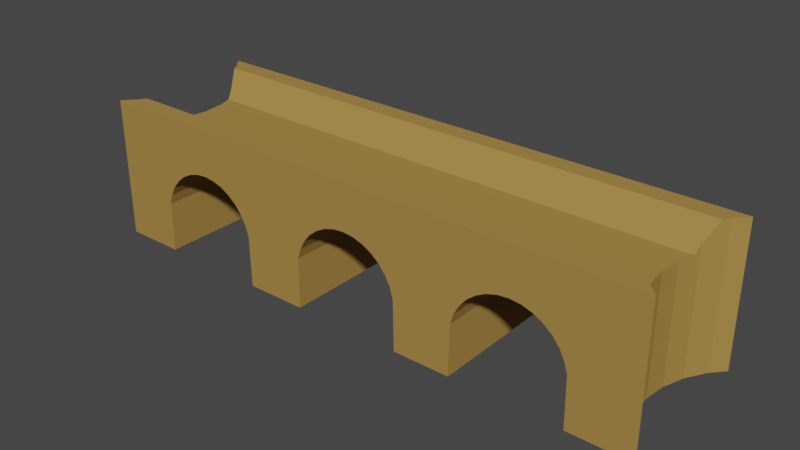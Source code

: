 # Source: strasse.blend  (saved by Blender 3.6.11; exported with 4.5.12 LTS)
import bpy
from mathutils import Matrix  # noqa: F401  (used for matrix-valued properties, if any)

bpy.ops.wm.read_factory_settings(use_empty=True)
scene = bpy.context.scene
scene.name = 'Scene'

# ---- collections
col_collection = bpy.data.collections.new('Collection'); scene.collection.children.link(col_collection)

# ---- materials (node trees are filled in below, after node groups)
mat_none = bpy.data.materials.new('None')
mat_none.use_transparent_shadow = False
mat_none.roughness = 1.0

# ---- material node trees
mat_none.use_nodes = True; mat_none.node_tree.nodes.clear()
_N = mat_none.node_tree.nodes; _L = mat_none.node_tree.links
n0 = _N.new('ShaderNodeBsdfPrincipled'); n0.name = 'Principled BSDF'; n0.location = (0, 300)
n0.distribution = 'GGX'
n0.subsurface_method = 'RANDOM_WALK_SKIN'
n0.inputs[0].default_value = (0.3813, 0.2307, 0.06301, 1.0)
n0.inputs[2].default_value = 1.0
n0.inputs[3].default_value = 1.45
n0.inputs[13].default_value = 0.0
n0.inputs[27].default_value = (0.0, 0.0, 0.0, 1.0)
n0.inputs[28].default_value = 1.0
n1 = _N.new('ShaderNodeOutputMaterial'); n1.name = 'Material Output'; n1.location = (280, 300)
_L.new(n0.outputs[0], n1.inputs[0])
n1.is_active_output = True

# ---- world
world_world = bpy.data.worlds.new('World'); scene.world = world_world
world_world.use_nodes = True; world_world.node_tree.nodes.clear()
_N = world_world.node_tree.nodes; _L = world_world.node_tree.links
n0 = _N.new('ShaderNodeOutputWorld'); n0.name = 'World Output'; n0.location = (300, 300)
n1 = _N.new('ShaderNodeBackground'); n1.name = 'Background'; n1.location = (10, 300)
n1.inputs[0].default_value = (0.05088, 0.05088, 0.05088, 1.0)
_L.new(n1.outputs[0], n0.inputs[0])
n0.is_active_output = True
world_world.color = (0.05088, 0.05088, 0.05088)
world_world.use_sun_shadow = False
world_world.sun_shadow_jitter_overblur = 0.0

# ---- meshes
me_catan_round_end_roads = bpy.data.meshes.new('Catan_Round-End_Roads')
me_catan_round_end_roads.from_pydata([(15.11, -3.309, -4.378), (14.46, -3.309, -3.662), (13.26, -3.309, -4.378), (15.11, 4.629, -4.378), (15.1, 4.629, -4.373), (13.8, -3.309, -2.55), (-16.97, 4.629, -4.378), (11.61, -0.4614, -4.378), (11.44, 0.1091, -4.378), (11.16, 0.6457, -4.378), (10.77, 1.116, -4.378), (10.3, 1.502, -4.378), (9.762, 1.789, -4.378), (9.18, 1.965, -4.378), (8.574, 2.025, -4.378), (7.969, 1.965, -4.378), (7.387, 1.789, -4.378), (6.85, 1.502, -4.378), (6.421, 1.15, -4.378), (15.05, 4.642, -4.322), (15.1, 4.642, -4.373), (13.85, 3.792, -2.64), (14.0, 4.113, -2.886), (11.67, -3.309, -2.368), (11.67, -3.309, -4.137), (-16.97, -3.309, -4.378), (6.38, 1.116, -4.378), (5.994, 0.6457, -4.378), (5.707, 0.1091, -4.378), (5.53, -0.4732, -4.378), (5.481, -3.309, -4.378), (2.259, -3.309, -4.378), (2.209, -0.4732, -4.378), (2.033, 0.1091, -4.378), (1.746, 0.6457, -4.378), (1.36, 1.116, -4.378), (0.8897, 1.502, -4.378), (0.3531, 1.789, -4.378), (-0.2292, 1.965, -4.378), (-0.8347, 2.025, -4.378), (-1.44, 1.965, -4.378), (-2.022, 1.789, -4.378), (-2.559, 1.502, -4.378), (-3.029, 1.116, -4.378), (-3.415, 0.6457, -4.378), (-3.702, 0.1091, -4.378), (-3.879, -0.4732, -4.378), (-3.928, -3.309, -4.378), (-7.363, -3.309, -4.378), (-7.412, -0.4732, -4.378), (-7.588, 0.1091, -4.378), (-7.875, 0.6457, -4.378), (-8.261, 1.116, -4.378), (-8.732, 1.502, -4.378), (-9.268, 1.789, -4.378), (-9.85, 1.965, -4.378), (-10.46, 2.025, -4.378), (-11.06, 1.965, -4.378), (-11.64, 1.789, -4.378), (-12.18, 1.502, -4.378), (-12.65, 1.116, -4.378), (-13.04, 0.6457, -4.378), (-13.32, 0.1091, -4.378), (-13.5, -0.4732, -4.378), (-13.55, -3.309, -4.378), (11.67, -3.309, -4.378), (11.62, -0.4732, -4.378), (11.62, -0.4732, 4.199), (11.44, 0.1091, 4.199), (11.16, 0.6457, 4.199), (10.77, 1.116, 4.199), (10.3, 1.502, 4.199), (9.762, 1.789, 4.199), (9.18, 1.965, 4.199), (8.574, 2.025, 4.199), (7.969, 1.965, 4.199), (7.387, 1.789, 4.199), (6.85, 1.502, 4.199), (6.38, 1.116, 4.199), (14.24, 4.642, -3.29), (14.3, 4.642, -3.392), (14.36, 4.642, -3.491), (14.41, 4.642, -3.583), (14.46, 4.642, -3.662), (14.47, 4.642, -3.678), (14.56, 4.642, -3.773), (14.64, 4.642, -3.867), (14.73, 4.642, -3.967), (14.83, 4.642, -4.076), (14.93, 4.642, -4.189), (-12.51, 4.642, -4.373), (-16.96, 4.642, -4.373), (-16.92, 4.642, -4.322), (-16.8, 4.642, -4.189), (-16.69, 4.642, -4.076), (-16.59, 4.642, -3.967), (-16.5, 4.642, -3.867), (-16.42, 4.642, -3.773), (-16.33, 4.642, -3.678), (-16.32, 4.642, -3.662), (-16.27, 4.642, -3.583), (-16.22, 4.642, -3.491), (-16.16, 4.642, -3.392), (-16.1, 4.642, -3.29), (-16.96, 4.629, -4.373), (13.8, 3.674, -2.55), (14.0, 4.115, -2.888), (11.67, -3.309, -4.209), (13.4, -3.309, -1.343), (11.67, -3.309, -1.267), (11.67, -3.309, -4.34), (11.67, -3.309, -4.278), (11.67, -3.309, -0.08732), (11.67, -3.309, -0.01724), (11.67, -3.309, 1.167), (11.67, -3.309, 1.239), (11.67, -3.309, 1.348), (11.67, -3.309, 2.507), (11.67, -3.309, 3.553), (11.67, -3.309, 4.199), (-13.55, -3.309, -3.729), (-16.32, -3.309, -3.662), (5.994, 0.6457, 4.199), (5.707, 0.1091, 4.199), (5.53, -0.4732, 4.199), (5.481, -3.309, 4.199), (5.481, -3.309, 3.699), (5.481, -3.309, 2.891), (5.481, -3.309, 1.995), (5.481, -3.309, 1.496), (5.481, -3.309, 1.167), (5.481, -3.309, 0.255), (5.481, -3.309, -0.08732), (5.481, -3.309, -0.9944), (5.481, -3.309, -1.841), (5.481, -3.309, -3.202), (5.481, -3.309, -3.55), (5.481, -3.309, -3.886), (5.481, -3.309, -4.19), (2.259, -3.309, -4.112), (2.259, -3.309, -3.683), (2.259, -3.309, -3.207), (2.259, -3.309, -2.715), (2.259, -3.309, -1.567), (2.259, -3.309, -0.8526), (2.259, -3.309, -0.08732), (2.259, -3.309, 0.3967), (2.259, -3.309, 1.167), (2.259, -3.309, 1.63), (2.259, -3.309, 2.333), (2.259, -3.309, 3.091), (2.259, -3.309, 3.776), (2.259, -3.309, 4.199), (2.209, -0.4732, 4.199), (2.033, 0.1091, 4.199), (1.746, 0.6457, 4.199), (1.36, 1.116, 4.199), (0.8897, 1.502, 4.199), (0.3531, 1.789, 4.199), (-0.2292, 1.965, 4.199), (-0.8347, 2.025, 4.199), (-1.44, 1.965, 4.199), (-2.022, 1.789, 4.199), (-2.559, 1.502, 4.199), (-3.029, 1.116, 4.199), (-3.415, 0.6457, 4.199), (-3.702, 0.1091, 4.199), (-3.879, -0.4732, 4.199), (-3.928, -3.309, 4.199), (-3.928, -3.309, 3.923), (-3.928, -3.309, 3.475), (-3.928, -3.309, 2.98), (-3.928, -3.309, 1.887), (-3.928, -3.309, 1.167), (-3.928, -3.309, 0.6689), (-3.928, -3.309, -0.08732), (-3.928, -3.309, -0.5802), (-3.928, -3.309, -1.04), (-3.928, -3.309, -1.78), (-3.928, -3.309, -2.549), (-3.928, -3.309, -3.292), (-3.928, -3.309, -3.962), (-7.363, -3.309, -3.879), (-7.363, -3.309, -3.074), (-7.363, -3.309, -2.183), (-7.363, -3.309, -1.26), (-7.363, -3.309, -0.7479), (-7.363, -3.309, -0.4289), (-7.363, -3.309, -0.08732), (-7.363, -3.309, 0.8201), (-7.363, -3.309, 1.167), (-7.363, -3.309, 2.03), (-7.363, -3.309, 3.339), (-7.363, -3.309, 3.689), (-7.363, -3.309, 4.004), (-7.363, -3.309, 4.199), (-7.412, -0.4732, 4.199), (-7.588, 0.1091, 4.199), (-7.875, 0.6457, 4.199), (-8.261, 1.116, 4.199), (-8.374, 1.208, 4.199), (-8.732, 1.502, 4.199), (-9.268, 1.789, 4.199), (-9.85, 1.965, 4.199), (-10.46, 2.025, 4.199), (-11.06, 1.965, 4.199), (-11.64, 1.789, 4.199), (-12.18, 1.502, 4.199), (-12.65, 1.116, 4.199), (-13.04, 0.6457, 4.199), (-13.32, 0.1091, 4.199), (-13.46, -0.3277, 4.199), (-13.5, -0.4732, 4.199), (-13.55, -3.309, 4.199), (-13.55, -3.309, 4.151), (-13.55, -3.309, 4.073), (-13.55, -3.309, 3.986), (-13.55, -3.309, 2.286), (-13.55, -3.309, 1.167), (-13.55, -3.309, 1.092), (-13.55, -3.309, -0.08732), (-13.55, -3.309, -0.1566), (-13.55, -3.309, -0.2212), (-13.55, -3.309, -0.3251), (-13.55, -3.309, -1.525), (-13.55, -3.309, -2.683), (15.1, -3.309, 4.199), (15.1, 4.528, 4.199), (14.24, 4.641, -3.29), (-16.1, 4.641, -3.29), (13.52, 3.18, -1.724), (13.67, 3.18, -2.172), (14.03, 4.18, -2.937), (13.4, 3.18, -1.343), (13.26, -3.309, -0.08732), (13.4, -3.309, 1.167), (13.8, -3.309, 2.374), (14.46, -3.309, 3.487), (-15.66, -3.309, -2.55), (-16.96, 4.528, 4.199), (-15.59, -3.309, 4.199), (-15.66, -3.309, 2.374), (-15.26, -3.309, 1.167), (-15.12, -3.309, -0.08732), (-15.26, -3.309, -1.343), (14.18, 4.505, -3.186), (-16.04, 4.505, -3.186), (14.06, 4.241, -2.984), (13.35, 3.18, -0.9469), (13.4, 3.18, 1.167), (13.35, 3.18, 0.7717), (13.8, 3.795, 2.374), (13.68, 3.376, 2.019), (13.99, 4.177, 2.698), (13.85, 3.897, 2.461), (-15.86, 4.113, -2.886), (-15.72, 3.792, -2.64), (15.1, 4.528, 4.2), (-16.96, -3.309, 4.199), (-16.32, -3.309, 3.487), (-15.54, 3.376, 2.019), (-15.66, 3.795, 2.374), (-15.22, 3.18, 0.7717), (-15.26, 3.18, 1.167), (-15.26, 3.18, -1.343), (-15.22, 3.18, -0.9469), (-15.39, 3.18, -1.724), (15.1, 4.537, 4.199), (14.11, 4.357, -3.072), (-15.97, 4.357, -3.072), (13.26, 3.18, -0.08732), (13.63, 3.18, 1.852), (14.02, 4.236, 2.748), (-15.89, 4.18, -2.937), (-15.66, 3.674, -2.55), (-16.96, 4.528, 4.2), (-15.71, 3.897, 2.461), (-15.85, 4.177, 2.698), (-15.49, 3.18, 1.852), (-15.12, 3.18, -0.08732), (-15.54, 3.18, -2.172), (15.09, 4.629, 4.191), (-15.92, 4.241, -2.984), (14.09, 4.381, 2.872), (-16.96, 4.537, 4.199), (-16.32, 4.642, 3.487), (-16.89, 4.642, 4.118), (-15.85, 4.178, 2.699), (15.04, 4.642, 4.136), (15.09, 4.642, 4.189), (15.1, 4.629, 4.199), (14.13, 4.444, 2.925), (-16.89, 4.642, 4.123), (-16.09, 4.642, 3.093), (-16.09, 4.642, 3.108), (-16.15, 4.642, 3.21), (-16.21, 4.642, 3.309), (-16.27, 4.642, 3.406), (-16.95, 4.642, 4.181), (-16.95, 4.642, 4.189), (-12.5, 4.642, 4.189), (14.93, 4.642, 4.005), (14.82, 4.642, 3.892), (14.73, 4.642, 3.784), (14.64, 4.642, 3.685), (14.55, 4.642, 3.591), (14.47, 4.642, 3.497), (14.46, 4.642, 3.487), (14.41, 4.642, 3.406), (14.35, 4.642, 3.309), (14.29, 4.642, 3.21), (14.23, 4.642, 3.108), (14.22, 4.642, 3.093), (-15.88, 4.236, 2.748), (-16.95, 4.629, 4.191), (-16.96, 4.629, 4.199), (14.13, 4.446, 2.926), (-16.03, 4.534, 3.001), (14.17, 4.534, 3.001), (-15.96, 4.381, 2.872), (-15.99, 4.444, 2.925)], [], [(0, 1, 2), (0, 2, 3), (0, 4, 1), (1, 5, 2), (4, 0, 3), (6, 3, 2, 7, 8, 9, 10, 11, 12, 13, 14, 15, 16, 17, 18), (19, 1, 4, 20), (21, 5, 1, 22), (2, 5, 23, 24), (6, 4, 3), (25, 6, 18, 26, 27, 28, 29, 30, 31, 32, 33, 34, 35, 36, 37, 38, 39, 40, 41, 42, 43, 44, 45, 46, 47, 48, 49, 50, 51, 52, 53, 54, 55, 56, 57, 58, 59, 60, 61, 62, 63, 64), (7, 2, 65, 66), (8, 7, 66, 67, 68), (9, 8, 68, 69), (10, 9, 69, 70), (11, 10, 70, 71), (12, 11, 71, 72), (13, 12, 72, 73), (14, 13, 73, 74), (15, 14, 74, 75), (16, 15, 75, 76), (17, 16, 76, 77), (26, 18, 17, 77, 78), (79, 80, 81, 82, 83, 84, 85, 86, 87, 88, 89, 19, 20, 90, 91, 92, 93, 94, 95, 96, 97, 98, 99, 100, 101, 102, 103), (89, 1, 19), (20, 4, 104, 90), (105, 5, 21), (22, 1, 106), (2, 24, 107), (5, 108, 109, 23), (66, 65, 110, 111, 107, 24, 23, 109, 112, 113, 114, 115, 116, 117, 118, 119, 67), (6, 104, 4), (25, 64, 120, 121), (25, 104, 6), (27, 26, 78, 122), (28, 27, 122, 123), (29, 28, 123, 124), (124, 125, 126, 127, 128, 129, 130, 131, 132, 133, 134, 135, 136, 137, 138, 30, 29), (31, 30, 138, 139), (32, 31, 139, 140, 141, 142, 143, 144, 145, 146, 147, 148, 149, 150, 151, 152, 153), (33, 32, 153, 154), (34, 33, 154, 155), (35, 34, 155, 156), (36, 35, 156, 157), (37, 36, 157, 158), (38, 37, 158, 159), (39, 38, 159, 160), (40, 39, 160, 161), (41, 40, 161, 162), (42, 41, 162, 163), (43, 42, 163, 164), (44, 43, 164, 165), (45, 44, 165, 166), (46, 45, 166, 167), (167, 168, 169, 170, 171, 172, 173, 174, 175, 176, 177, 178, 179, 180, 181, 47, 46), (48, 47, 181, 182), (49, 48, 182, 183, 184, 185, 186, 187, 188, 189, 190, 191, 192, 193, 194, 195, 196), (50, 49, 196, 197), (51, 50, 197, 198), (52, 51, 198, 199), (53, 52, 199, 200, 201), (54, 53, 201, 202), (55, 54, 202, 203), (56, 55, 203, 204), (57, 56, 204, 205), (58, 57, 205, 206), (59, 58, 206, 207), (60, 59, 207, 208), (61, 60, 208, 209), (62, 61, 209, 210), (63, 62, 210, 211, 212), (212, 213, 214, 215, 216, 217, 218, 219, 220, 221, 222, 223, 224, 225, 120, 64, 63), (65, 2, 110), (226, 227, 200, 199, 198, 197, 196, 195, 168, 167, 166, 165, 164, 163, 162, 161, 160, 159, 158, 157, 156, 155, 154, 153, 152, 125, 124, 123, 122, 78, 77, 76, 75, 74, 73, 72, 71, 70, 69, 68, 67, 119), (228, 1, 80, 79), (80, 1, 81), (81, 1, 82), (82, 1, 83), (83, 1, 84), (84, 1, 85), (85, 1, 86), (86, 1, 87), (87, 1, 88), (88, 1, 89), (90, 104, 91), (92, 91, 104, 121), (92, 121, 93), (93, 121, 94), (94, 121, 95), (95, 121, 96), (96, 121, 97), (97, 121, 98), (98, 121, 99), (99, 121, 100), (100, 121, 101), (101, 121, 102), (103, 102, 121, 229), (230, 5, 105, 231), (106, 1, 232), (2, 107, 111), (233, 108, 5, 230), (108, 234, 112, 109), (110, 2, 111), (112, 234, 113), (234, 235, 114, 113), (114, 235, 115), (115, 235, 116), (236, 117, 116, 235), (237, 118, 117, 236), (226, 119, 118, 237), (25, 121, 104), (121, 120, 225, 238), (125, 152, 151, 126), (126, 151, 150, 127), (127, 150, 149, 128), (148, 129, 128, 149), (147, 130, 129, 148), (130, 147, 146, 131), (145, 132, 131, 146), (132, 145, 144, 133), (133, 144, 143, 134), (134, 143, 142, 135), (135, 142, 141, 136), (136, 141, 140, 137), (139, 138, 137, 140), (168, 195, 194, 169), (169, 194, 193, 170), (170, 193, 192, 171), (191, 172, 171, 192), (190, 173, 172, 191), (173, 190, 189, 174), (188, 175, 174, 189), (175, 188, 187, 176), (176, 187, 186, 177), (177, 186, 185, 178), (178, 185, 184, 179), (179, 184, 183, 180), (182, 181, 180, 183), (227, 239, 240, 211, 210, 209, 208, 207, 206, 205, 204, 203, 202, 201, 200), (211, 240, 213, 212), (213, 240, 214), (214, 240, 215), (215, 240, 216), (240, 241, 217, 216), (241, 242, 218, 217), (218, 242, 219), (242, 243, 220, 219), (220, 243, 221), (221, 243, 222), (222, 243, 223), (223, 243, 244, 224), (224, 244, 238, 225), (226, 237, 227), (245, 1, 228), (229, 121, 246), (232, 1, 247), (248, 234, 108, 233), (249, 235, 234, 250), (251, 236, 235, 252), (253, 237, 236, 254), (255, 121, 238, 256), (227, 257, 239), (240, 239, 258), (241, 240, 259), (260, 242, 241, 261), (262, 243, 242, 263), (264, 244, 243, 265), (266, 238, 244, 264), (227, 237, 267), (268, 1, 245), (246, 121, 269), (247, 1, 268), (270, 234, 248), (252, 235, 249, 271), (250, 234, 270), (254, 236, 251), (272, 237, 253), (273, 121, 255), (256, 238, 274), (257, 227, 267), (275, 239, 257), (258, 259, 240), (258, 239, 259), (276, 241, 259, 277), (263, 242, 260, 278), (261, 241, 276), (279, 243, 262), (265, 243, 279), (274, 238, 266, 280), (281, 267, 237), (269, 121, 282), (283, 237, 272), (282, 121, 273), (257, 267, 275), (275, 284, 239), (285, 259, 239, 286), (277, 259, 287), (288, 289, 281, 237), (267, 281, 290), (291, 237, 283), (275, 267, 284), (239, 284, 292, 286), (293, 294, 295, 296, 297, 285, 286, 292, 298, 299, 300, 289, 288, 301, 302, 303, 304, 305, 306, 307, 308, 309, 310, 311, 312), (297, 259, 285), (287, 259, 313), (288, 237, 301), (300, 314, 281, 289), (315, 267, 290), (281, 314, 290), (316, 237, 291), (267, 315, 284), (292, 284, 314, 298), (317, 259, 294, 293), (294, 259, 295), (295, 259, 296), (296, 259, 297), (298, 314, 299), (299, 314, 300), (301, 237, 302), (302, 237, 303), (303, 237, 304), (304, 237, 305), (305, 237, 306), (306, 237, 307), (307, 237, 308), (308, 237, 309), (309, 237, 310), (310, 237, 311), (312, 311, 237, 318), (313, 259, 319), (315, 290, 314), (318, 237, 316), (315, 314, 284), (320, 259, 317), (319, 259, 320), (231, 105, 21, 22, 106, 232, 247, 268, 245, 228, 79, 103, 229, 246, 269, 282, 273, 255, 256, 274, 280), (280, 266, 264, 265, 279, 262, 263, 278, 271, 249, 250, 270, 248, 233, 230, 231), (278, 260, 261, 276, 277, 287, 313, 319, 320, 317, 293, 312, 318, 316, 291, 283, 272, 253, 254, 251, 252, 271)])
me_catan_round_end_roads.materials.append(mat_none)
me_catan_round_end_roads.update()
me_catan_round_end_roads.normals_split_custom_set([tuple(v) for v in zip(*[iter([0.0, -1.0, 0.0, 0.0, -1.0, 0.0, 0.0, -1.0, 0.0, 0.0, 0.0, -1.0, 0.0, 0.0, -1.0, 0.0, 0.0, -1.0, 0.7411, -2.486e-07, 0.6714, 0.7411, -2.486e-07, 0.6714, 0.7411, -2.486e-07, 0.6714, 0.0, -1.0, -1.325e-07, 0.0, -1.0, -1.325e-07, 0.0, -1.0, -1.325e-07, 0.7413, 0.0, 0.6712, 0.7413, 0.0, 0.6712, 0.7413, 0.0, 0.6712, -4.781e-08, 0.0, -1.0, -4.781e-08, 0.0, -1.0, -4.781e-08, 0.0, -1.0, -4.781e-08, 0.0, -1.0, -4.781e-08, 0.0, -1.0, -4.781e-08, 0.0, -1.0, -4.781e-08, 0.0, -1.0, -4.781e-08, 0.0, -1.0, -4.781e-08, 0.0, -1.0, -4.781e-08, 0.0, -1.0, -4.781e-08, 0.0, -1.0, -4.781e-08, 0.0, -1.0, -4.781e-08, 0.0, -1.0, -4.781e-08, 0.0, -1.0, -4.781e-08, 0.0, -1.0, 0.7411, 6.672e-06, 0.6714, 0.7411, 6.672e-06, 0.6714, 0.7411, 6.672e-06, 0.6714, 0.7411, 6.672e-06, 0.6714, 0.8615, 1.648e-07, 0.5077, 0.8615, 1.648e-07, 0.5077, 0.8615, 1.648e-07, 0.5077, 0.8615, 1.648e-07, 0.5077, 0.0, -1.0, 0.0, 0.0, -1.0, 0.0, 0.0, -1.0, 0.0, 0.0, -1.0, 0.0, 0.0, 1.0, -5.751e-05, 0.0, 1.0, -5.751e-05, 0.0, 1.0, -5.751e-05, 4.538e-08, 0.0, -1.0, 4.538e-08, 0.0, -1.0, 4.538e-08, 0.0, -1.0, 4.538e-08, 0.0, -1.0, 4.538e-08, 0.0, -1.0, 4.538e-08, 0.0, -1.0, 4.538e-08, 0.0, -1.0, 4.538e-08, 0.0, -1.0, 4.538e-08, 0.0, -1.0, 4.538e-08, 0.0, -1.0, 4.538e-08, 0.0, -1.0, 4.538e-08, 0.0, -1.0, 4.538e-08, 0.0, -1.0, 4.538e-08, 0.0, -1.0, 4.538e-08, 0.0, -1.0, 4.538e-08, 0.0, -1.0, 4.538e-08, 0.0, -1.0, 4.538e-08, 0.0, -1.0, 4.538e-08, 0.0, -1.0, 4.538e-08, 0.0, -1.0, 4.538e-08, 0.0, -1.0, 4.538e-08, 0.0, -1.0, 4.538e-08, 0.0, -1.0, 4.538e-08, 0.0, -1.0, 4.538e-08, 0.0, -1.0, 4.538e-08, 0.0, -1.0, 4.538e-08, 0.0, -1.0, 4.538e-08, 0.0, -1.0, 4.538e-08, 0.0, -1.0, 4.538e-08, 0.0, -1.0, 4.538e-08, 0.0, -1.0, 4.538e-08, 0.0, -1.0, 4.538e-08, 0.0, -1.0, 4.538e-08, 0.0, -1.0, 4.538e-08, 0.0, -1.0, 4.538e-08, 0.0, -1.0, 4.538e-08, 0.0, -1.0, 4.538e-08, 0.0, -1.0, 4.538e-08, 0.0, -1.0, 4.538e-08, 0.0, -1.0, 4.538e-08, 0.0, -1.0, 4.538e-08, 0.0, -1.0, 4.214e-07, 0.0, -1.0, 4.214e-07, 0.0, -1.0, 4.214e-07, 0.0, -1.0, 4.214e-07, 0.0, -1.0, -0.9569, -0.2903, 2.427e-08, -0.9569, -0.2903, 2.427e-08, -0.9569, -0.2903, 2.427e-08, -0.9569, -0.2903, 2.427e-08, -0.9569, -0.2903, 2.427e-08, -0.8819, -0.4714, 0.0, -0.8819, -0.4714, 0.0, -0.8819, -0.4714, 0.0, -0.8819, -0.4714, 0.0, -0.773, -0.6344, 0.0, -0.773, -0.6344, 0.0, -0.773, -0.6344, 0.0, -0.773, -0.6344, 0.0, -0.6344, -0.773, 0.0, -0.6344, -0.773, 0.0, -0.6344, -0.773, 0.0, -0.6344, -0.773, 0.0, -0.4714, -0.8819, 0.0, -0.4714, -0.8819, 0.0, -0.4714, -0.8819, 0.0, -0.4714, -0.8819, 0.0, -0.2903, -0.9569, 0.0, -0.2903, -0.9569, 0.0, -0.2903, -0.9569, 0.0, -0.2903, -0.9569, 0.0, -0.09802, -0.9952, 0.0, -0.09802, -0.9952, 0.0, -0.09802, -0.9952, 0.0, -0.09802, -0.9952, 0.0, 0.09802, -0.9952, 0.0, 0.09802, -0.9952, 0.0, 0.09802, -0.9952, 0.0, 0.09802, -0.9952, 0.0, 0.2903, -0.9569, 0.0, 0.2903, -0.9569, 0.0, 0.2903, -0.9569, 0.0, 0.2903, -0.9569, 0.0, 0.4714, -0.8819, 3.426e-08, 0.4714, -0.8819, 3.426e-08, 0.4714, -0.8819, 3.426e-08, 0.4714, -0.8819, 3.426e-08, 0.6344, -0.773, 1.028e-07, 0.6344, -0.773, 1.028e-07, 0.6344, -0.773, 1.028e-07, 0.6344, -0.773, 1.028e-07, 0.6344, -0.773, 1.028e-07, 0.0, 1.0, -2.841e-07, 0.0, 1.0, -2.841e-07, 0.0, 1.0, -2.841e-07, 0.0, 1.0, -2.841e-07, 0.0, 1.0, -2.841e-07, 0.0, 1.0, -2.841e-07, 0.0, 1.0, -2.841e-07, 0.0, 1.0, -2.841e-07, 0.0, 1.0, -2.841e-07, 0.0, 1.0, -2.841e-07, 0.0, 1.0, -2.841e-07, 0.0, 1.0, -2.841e-07, 0.0, 1.0, -2.841e-07, 0.0, 1.0, -2.841e-07, 0.0, 1.0, -2.841e-07, 0.0, 1.0, -2.841e-07, 0.0, 1.0, -2.841e-07, 0.0, 1.0, -2.841e-07, 0.0, 1.0, -2.841e-07, 0.0, 1.0, -2.841e-07, 0.0, 1.0, -2.841e-07, 0.0, 1.0, -2.841e-07, 0.0, 1.0, -2.841e-07, 0.0, 1.0, -2.841e-07, 0.0, 1.0, -2.841e-07, 0.0, 1.0, -2.841e-07, 0.0, 1.0, -2.841e-07, 0.7411, 0.0, 0.6714, 0.7411, 0.0, 0.6714, 0.7411, 0.0, 0.6714, 0.0, 0.04915, -0.9988, 0.0, 0.04915, -0.9988, 0.0, 0.04915, -0.9988, 0.0, 0.04915, -0.9988, 0.8615, 0.0, 0.5077, 0.8615, 0.0, 0.5077, 0.8615, 0.0, 0.5077, 0.8614, -0.0001121, 0.5079, 0.8614, -0.0001121, 0.5079, 0.8614, -0.0001121, 0.5079, 0.0, -1.0, 0.0, 0.0, -1.0, 0.0, 0.0, -1.0, 0.0, 0.0, -1.0, 0.0, 0.0, -1.0, 0.0, 0.0, -1.0, 0.0, 0.0, -1.0, 0.0, -0.9999, -0.01732, 0.0, -0.9999, -0.01732, 0.0, -0.9999, -0.01732, 0.0, -0.9999, -0.01732, 0.0, -0.9999, -0.01732, 0.0, -0.9999, -0.01732, 0.0, -0.9999, -0.01732, 0.0, -0.9999, -0.01732, 0.0, -0.9999, -0.01732, 0.0, -0.9999, -0.01732, 0.0, -0.9999, -0.01732, 0.0, -0.9999, -0.01732, 0.0, -0.9999, -0.01732, 0.0, -0.9999, -0.01732, 0.0, -0.9999, -0.01732, 0.0, -0.9999, -0.01732, 0.0, -0.9999, -0.01732, 0.0, 0.0, 1.0, 0.0, 0.0, 1.0, 0.0, 0.0, 1.0, 0.0, 0.0, -1.0, 0.0, 0.0, -1.0, 0.0, 0.0, -1.0, 0.0, 0.0, -1.0, 0.0, -0.741, 0.0, 0.6715, -0.741, 0.0, 0.6715, -0.741, 0.0, 0.6715, 0.773, -0.6344, 8.566e-08, 0.773, -0.6344, 8.566e-08, 0.773, -0.6344, 8.566e-08, 0.773, -0.6344, 8.566e-08, 0.8819, -0.4714, 4.997e-08, 0.8819, -0.4714, 4.997e-08, 0.8819, -0.4714, 4.997e-08, 0.8819, -0.4714, 4.997e-08, 0.9569, -0.2903, 5.282e-08, 0.9569, -0.2903, 5.282e-08, 0.9569, -0.2903, 5.282e-08, 0.9569, -0.2903, 5.282e-08, 0.9999, -0.01732, 5.543e-08, 0.9999, -0.01732, 5.543e-08, 0.9999, -0.01732, 5.543e-08, 0.9999, -0.01732, 5.543e-08, 0.9999, -0.01732, 5.543e-08, 0.9999, -0.01732, 5.543e-08, 0.9999, -0.01732, 5.543e-08, 0.9999, -0.01732, 5.543e-08, 0.9999, -0.01732, 5.543e-08, 0.9999, -0.01732, 5.543e-08, 0.9999, -0.01732, 5.543e-08, 0.9999, -0.01732, 5.543e-08, 0.9999, -0.01732, 5.543e-08, 0.9999, -0.01732, 5.543e-08, 0.9999, -0.01732, 5.543e-08, 0.9999, -0.01732, 5.543e-08, 0.9999, -0.01732, 5.543e-08, 0.0, -1.0, 0.0, 0.0, -1.0, 0.0, 0.0, -1.0, 0.0, 0.0, -1.0, 0.0, -0.9999, -0.01732, -5.574e-08, -0.9999, -0.01732, -5.574e-08, -0.9999, -0.01732, -5.574e-08, -0.9999, -0.01732, -5.574e-08, -0.9999, -0.01732, -5.574e-08, -0.9999, -0.01732, -5.574e-08, -0.9999, -0.01732, -5.574e-08, -0.9999, -0.01732, -5.574e-08, -0.9999, -0.01732, -5.574e-08, -0.9999, -0.01732, -5.574e-08, -0.9999, -0.01732, -5.574e-08, -0.9999, -0.01732, -5.574e-08, -0.9999, -0.01732, -5.574e-08, -0.9999, -0.01732, -5.574e-08, -0.9999, -0.01732, -5.574e-08, -0.9999, -0.01732, -5.574e-08, -0.9999, -0.01732, -5.574e-08, -0.9569, -0.2903, 0.0, -0.9569, -0.2903, 0.0, -0.9569, -0.2903, 0.0, -0.9569, -0.2903, 0.0, -0.8819, -0.4714, -4.997e-08, -0.8819, -0.4714, -4.997e-08, -0.8819, -0.4714, -4.997e-08, -0.8819, -0.4714, -4.997e-08, -0.773, -0.6344, -3.997e-08, -0.773, -0.6344, -3.997e-08, -0.773, -0.6344, -3.997e-08, -0.773, -0.6344, -3.997e-08, -0.6344, -0.773, 0.0, -0.6344, -0.773, 0.0, -0.6344, -0.773, 0.0, -0.6344, -0.773, 0.0, -0.4714, -0.8819, -3.426e-08, -0.4714, -0.8819, -3.426e-08, -0.4714, -0.8819, -3.426e-08, -0.4714, -0.8819, -3.426e-08, -0.2903, -0.9569, 0.0, -0.2903, -0.9569, 0.0, -0.2903, -0.9569, 0.0, -0.2903, -0.9569, 0.0, -0.09802, -0.9952, 0.0, -0.09802, -0.9952, 0.0, -0.09802, -0.9952, 0.0, -0.09802, -0.9952, 0.0, 0.09802, -0.9952, 0.0, 0.09802, -0.9952, 0.0, 0.09802, -0.9952, 0.0, 0.09802, -0.9952, 0.0, 0.2903, -0.9569, 4.568e-08, 0.2903, -0.9569, 4.568e-08, 0.2903, -0.9569, 4.568e-08, 0.2903, -0.9569, 4.568e-08, 0.4714, -0.8819, 5.71e-08, 0.4714, -0.8819, 5.71e-08, 0.4714, -0.8819, 5.71e-08, 0.4714, -0.8819, 5.71e-08, 0.6344, -0.773, 6.852e-08, 0.6344, -0.773, 6.852e-08, 0.6344, -0.773, 6.852e-08, 0.6344, -0.773, 6.852e-08, 0.773, -0.6344, 3.997e-08, 0.773, -0.6344, 3.997e-08, 0.773, -0.6344, 3.997e-08, 0.773, -0.6344, 3.997e-08, 0.8819, -0.4714, 6.139e-08, 0.8819, -0.4714, 6.139e-08, 0.8819, -0.4714, 6.139e-08, 0.8819, -0.4714, 6.139e-08, 0.9569, -0.2903, 6.638e-08, 0.9569, -0.2903, 6.638e-08, 0.9569, -0.2903, 6.638e-08, 0.9569, -0.2903, 6.638e-08, 0.9999, -0.01732, 5.574e-08, 0.9999, -0.01732, 5.574e-08, 0.9999, -0.01732, 5.574e-08, 0.9999, -0.01732, 5.574e-08, 0.9999, -0.01732, 5.574e-08, 0.9999, -0.01732, 5.574e-08, 0.9999, -0.01732, 5.574e-08, 0.9999, -0.01732, 5.574e-08, 0.9999, -0.01732, 5.574e-08, 0.9999, -0.01732, 5.574e-08, 0.9999, -0.01732, 5.574e-08, 0.9999, -0.01732, 5.574e-08, 0.9999, -0.01732, 5.574e-08, 0.9999, -0.01732, 5.574e-08, 0.9999, -0.01732, 5.574e-08, 0.9999, -0.01732, 5.574e-08, 0.9999, -0.01732, 5.574e-08, 0.0, -1.0, 0.0, 0.0, -1.0, 0.0, 0.0, -1.0, 0.0, 0.0, -1.0, 0.0, -0.9999, -0.01732, -5.543e-08, -0.9999, -0.01732, -5.543e-08, -0.9999, -0.01732, -5.543e-08, -0.9999, -0.01732, -5.543e-08, -0.9999, -0.01732, -5.543e-08, -0.9999, -0.01732, -5.543e-08, -0.9999, -0.01732, -5.543e-08, -0.9999, -0.01732, -5.543e-08, -0.9999, -0.01732, -5.543e-08, -0.9999, -0.01732, -5.543e-08, -0.9999, -0.01732, -5.543e-08, -0.9999, -0.01732, -5.543e-08, -0.9999, -0.01732, -5.543e-08, -0.9999, -0.01732, -5.543e-08, -0.9999, -0.01732, -5.543e-08, -0.9999, -0.01732, -5.543e-08, -0.9999, -0.01732, -5.543e-08, -0.9569, -0.2903, -1.328e-07, -0.9569, -0.2903, -1.328e-07, -0.9569, -0.2903, -1.328e-07, -0.9569, -0.2903, -1.328e-07, -0.8819, -0.4714, -1.228e-07, -0.8819, -0.4714, -1.228e-07, -0.8819, -0.4714, -1.228e-07, -0.8819, -0.4714, -1.228e-07, -0.773, -0.6344, -1.656e-07, -0.773, -0.6344, -1.656e-07, -0.773, -0.6344, -1.656e-07, -0.773, -0.6344, -1.656e-07, -0.6344, -0.773, -1.428e-07, -0.6344, -0.773, -1.428e-07, -0.6344, -0.773, -1.428e-07, -0.6344, -0.773, -1.428e-07, -0.6344, -0.773, -1.428e-07, -0.4714, -0.8819, -3.426e-08, -0.4714, -0.8819, -3.426e-08, -0.4714, -0.8819, -3.426e-08, -0.4714, -0.8819, -3.426e-08, -0.2903, -0.9569, 0.0, -0.2903, -0.9569, 0.0, -0.2903, -0.9569, 0.0, -0.2903, -0.9569, 0.0, -0.09802, -0.9952, 0.0, -0.09802, -0.9952, 0.0, -0.09802, -0.9952, 0.0, -0.09802, -0.9952, 0.0, 0.09802, -0.9952, 0.0, 0.09802, -0.9952, 0.0, 0.09802, -0.9952, 0.0, 0.09802, -0.9952, 0.0, 0.2903, -0.9569, 0.0, 0.2903, -0.9569, 0.0, 0.2903, -0.9569, 0.0, 0.2903, -0.9569, 0.0, 0.4714, -0.8819, 0.0, 0.4714, -0.8819, 0.0, 0.4714, -0.8819, 0.0, 0.4714, -0.8819, 0.0, 0.6344, -0.773, 0.0, 0.6344, -0.773, 0.0, 0.6344, -0.773, 0.0, 0.6344, -0.773, 0.0, 0.773, -0.6344, 0.0, 0.773, -0.6344, 0.0, 0.773, -0.6344, 0.0, 0.773, -0.6344, 0.0, 0.8819, -0.4714, 0.0, 0.8819, -0.4714, 0.0, 0.8819, -0.4714, 0.0, 0.8819, -0.4714, 0.0, 0.9569, -0.2903, 5.853e-08, 0.9569, -0.2903, 5.853e-08, 0.9569, -0.2903, 5.853e-08, 0.9569, -0.2903, 5.853e-08, 0.9569, -0.2903, 5.853e-08, 0.9999, -0.01732, 0.0, 0.9999, -0.01732, 0.0, 0.9999, -0.01732, 0.0, 0.9999, -0.01732, 0.0, 0.9999, -0.01732, 0.0, 0.9999, -0.01732, 0.0, 0.9999, -0.01732, 0.0, 0.9999, -0.01732, 0.0, 0.9999, -0.01732, 0.0, 0.9999, -0.01732, 0.0, 0.9999, -0.01732, 0.0, 0.9999, -0.01732, 0.0, 0.9999, -0.01732, 0.0, 0.9999, -0.01732, 0.0, 0.9999, -0.01732, 0.0, 0.9999, -0.01732, 0.0, 0.9999, -0.01732, 0.0, 0.0, -1.0, 0.0, 0.0, -1.0, 0.0, 0.0, -1.0, 0.0, 4.553e-08, 0.0, 1.0, 4.553e-08, 0.0, 1.0, 4.553e-08, 0.0, 1.0, 4.553e-08, 0.0, 1.0, 4.553e-08, 0.0, 1.0, 4.553e-08, 0.0, 1.0, 4.553e-08, 0.0, 1.0, 4.553e-08, 0.0, 1.0, 4.553e-08, 0.0, 1.0, 4.553e-08, 0.0, 1.0, 4.553e-08, 0.0, 1.0, 4.553e-08, 0.0, 1.0, 4.553e-08, 0.0, 1.0, 4.553e-08, 0.0, 1.0, 4.553e-08, 0.0, 1.0, 4.553e-08, 0.0, 1.0, 4.553e-08, 0.0, 1.0, 4.553e-08, 0.0, 1.0, 4.553e-08, 0.0, 1.0, 4.553e-08, 0.0, 1.0, 4.553e-08, 0.0, 1.0, 4.553e-08, 0.0, 1.0, 4.553e-08, 0.0, 1.0, 4.553e-08, 0.0, 1.0, 4.553e-08, 0.0, 1.0, 4.553e-08, 0.0, 1.0, 4.553e-08, 0.0, 1.0, 4.553e-08, 0.0, 1.0, 4.553e-08, 0.0, 1.0, 4.553e-08, 0.0, 1.0, 4.553e-08, 0.0, 1.0, 4.553e-08, 0.0, 1.0, 4.553e-08, 0.0, 1.0, 4.553e-08, 0.0, 1.0, 4.553e-08, 0.0, 1.0, 4.553e-08, 0.0, 1.0, 4.553e-08, 0.0, 1.0, 4.553e-08, 0.0, 1.0, 4.553e-08, 0.0, 1.0, 4.553e-08, 0.0, 1.0, 4.553e-08, 0.0, 1.0, 4.553e-08, 0.0, 1.0, 0.8615, 0.0, 0.5078, 0.8615, 0.0, 0.5078, 0.8615, 0.0, 0.5078, 0.8615, 0.0, 0.5078, 0.8615, 5.199e-07, 0.5077, 0.8615, 5.199e-07, 0.5077, 0.8615, 5.199e-07, 0.5077, 0.8615, 0.0, 0.5077, 0.8615, 0.0, 0.5077, 0.8615, 0.0, 0.5077, 0.8615, 0.0, 0.5077, 0.8615, 0.0, 0.5077, 0.8615, 0.0, 0.5077, 0.741, 0.0, 0.6715, 0.741, 0.0, 0.6715, 0.741, 0.0, 0.6715, 0.7411, -4.7e-07, 0.6714, 0.7411, -4.7e-07, 0.6714, 0.7411, -4.7e-07, 0.6714, 0.7411, -9.476e-07, 0.6714, 0.7411, -9.476e-07, 0.6714, 0.7411, -9.476e-07, 0.6714, 0.7411, 8.909e-07, 0.6714, 0.7411, 8.909e-07, 0.6714, 0.7411, 8.909e-07, 0.6714, 0.7411, -2.439e-06, 0.6714, 0.7411, -2.439e-06, 0.6714, 0.7411, -2.439e-06, 0.6714, 0.7411, 7.831e-07, 0.6714, 0.7411, 7.831e-07, 0.6714, 0.7411, 7.831e-07, 0.6714, 0.0, 0.04915, -0.9988, 0.0, 0.04915, -0.9988, 0.0, 0.04915, -0.9988, -0.7411, -3.418e-06, 0.6714, -0.7411, -3.418e-06, 0.6714, -0.7411, -3.418e-06, 0.6714, -0.7411, -3.418e-06, 0.6714, -0.7411, -1.337e-06, 0.6714, -0.7411, -1.337e-06, 0.6714, -0.7411, -1.337e-06, 0.6714, -0.7411, 1.566e-06, 0.6714, -0.7411, 1.566e-06, 0.6714, -0.7411, 1.566e-06, 0.6714, -0.7411, -1.626e-06, 0.6714, -0.7411, -1.626e-06, 0.6714, -0.7411, -1.626e-06, 0.6714, -0.7411, -8.909e-07, 0.6714, -0.7411, -8.909e-07, 0.6714, -0.7411, -8.909e-07, 0.6714, -0.7411, -1.184e-06, 0.6714, -0.7411, -1.184e-06, 0.6714, -0.7411, -1.184e-06, 0.6714, -0.7411, -1.762e-07, 0.6714, -0.7411, -1.762e-07, 0.6714, -0.7411, -1.762e-07, 0.6714, -0.7411, 0.0, 0.6714, -0.7411, 0.0, 0.6714, -0.7411, 0.0, 0.6714, -0.8615, 0.0, 0.5077, -0.8615, 0.0, 0.5077, -0.8615, 0.0, 0.5077, -0.8615, 0.0, 0.5077, -0.8615, 0.0, 0.5077, -0.8615, 0.0, 0.5077, -0.8615, 1.04e-06, 0.5077, -0.8615, 1.04e-06, 0.5077, -0.8615, 1.04e-06, 0.5077, -0.8615, -1.016e-06, 0.5078, -0.8615, -1.016e-06, 0.5078, -0.8615, -1.016e-06, 0.5078, -0.8615, -1.016e-06, 0.5078, 0.9483, 1.63e-07, 0.3174, 0.9483, 1.63e-07, 0.3174, 0.9483, 1.63e-07, 0.3174, 0.9483, 1.63e-07, 0.3174, 0.8615, -3.901e-06, 0.5078, 0.8615, -3.901e-06, 0.5078, 0.8615, -3.901e-06, 0.5078, 0.0, -1.0, 0.0, 0.0, -1.0, 0.0, 0.0, -1.0, 0.0, 0.9483, -1.756e-07, 0.3174, 0.9483, -1.756e-07, 0.3174, 0.9483, -1.756e-07, 0.3174, 0.9483, -1.756e-07, 0.3174, 0.0, -1.0, 0.0, 0.0, -1.0, 0.0, 0.0, -1.0, 0.0, 0.0, -1.0, 0.0, 0.0, -1.0, 0.0, 0.0, -1.0, 0.0, 0.0, -1.0, 0.0, 0.0, -1.0, 0.0, 0.0, -1.0, 0.0, 0.0, -1.0, 0.0, 0.0, -1.0, 0.0, 0.0, -1.0, 0.0, 0.0, -1.0, 0.0, 0.0, -1.0, 0.0, 0.0, -1.0, 0.0, 0.0, -1.0, 0.0, 0.0, -1.0, 0.0, 0.0, -1.0, 0.0, 0.0, -1.0, 0.0, 0.0, -1.0, 0.0, 0.0, -1.0, 0.0, 0.0, -1.0, 0.0, 0.0, -1.0, 0.0, 0.0, -1.0, 0.0, 0.0, -1.0, 0.0, 0.0, -1.0, 0.0, 0.0, -1.0, 0.0, 0.0, -1.0, 0.0, 0.0, -1.0, 0.0, 0.0, -1.0, 0.0, 0.0, -1.0, 0.0, 0.0, -1.0, 0.0, -0.7411, -2.486e-07, 0.6714, -0.7411, -2.486e-07, 0.6714, -0.7411, -2.486e-07, 0.6714, 0.0, -1.0, 0.0, 0.0, -1.0, 0.0, 0.0, -1.0, 0.0, 0.0, -1.0, 0.0, 0.0, -1.0, 0.0, 0.0, -1.0, 0.0, 0.0, -1.0, 0.0, 0.0, -1.0, 0.0, 0.0, -1.0, 0.0, 0.0, -1.0, 0.0, 0.0, -1.0, 0.0, 0.0, -1.0, 0.0, 0.0, -1.0, -3.579e-07, 0.0, -1.0, -3.579e-07, 0.0, -1.0, -3.579e-07, 0.0, -1.0, -3.579e-07, 0.0, -1.0, 0.0, 0.0, -1.0, 0.0, 0.0, -1.0, 0.0, 0.0, -1.0, 0.0, 0.0, -1.0, 0.0, 0.0, -1.0, 0.0, 0.0, -1.0, 0.0, 0.0, -1.0, 0.0, 0.0, -1.0, 0.0, 0.0, -1.0, 0.0, 0.0, -1.0, 0.0, 0.0, -1.0, 0.0, 0.0, -1.0, 0.0, 0.0, -1.0, 0.0, 0.0, -1.0, 0.0, 0.0, -1.0, 0.0, 0.0, -1.0, 0.0, 0.0, -1.0, 0.0, 0.0, -1.0, 0.0, 0.0, -1.0, 0.0, 0.0, -1.0, 0.0, 0.0, -1.0, 0.0, 0.0, -1.0, 0.0, 0.0, -1.0, 0.0, 0.0, -1.0, 0.0, 0.0, -1.0, 0.0, 0.0, -1.0, 0.0, 0.0, -1.0, 0.0, 0.0, -1.0, 0.0, 0.0, -1.0, 0.0, 0.0, -1.0, 0.0, 0.0, -1.0, 0.0, 0.0, -1.0, 0.0, 0.0, -1.0, 0.0, 0.0, -1.0, 0.0, 0.0, -1.0, 0.0, 0.0, -1.0, 0.0, 0.0, -1.0, 0.0, 0.0, -1.0, 0.0, 0.0, -1.0, 0.0, 0.0, -1.0, 0.0, 0.0, -1.0, 0.0, 0.0, -1.0, 0.0, 0.0, -1.0, 0.0, 0.0, -1.0, 0.0, 0.0, -1.0, 0.0, 0.0, -1.0, 0.0, 0.0, -1.0, 0.0, 0.0, -1.0, 0.0, 0.0, -1.0, 0.0, 0.0, -1.0, 0.0, 0.0, -1.0, 0.0, 0.0, -1.0, 0.0, 0.0, -1.0, 0.0, 0.0, -1.0, 0.0, 0.0, -1.0, 0.0, 0.0, -1.0, 0.0, 0.0, -1.0, 0.0, 0.0, -1.0, 0.0, 0.0, -1.0, 0.0, 0.0, -1.0, 0.0, 0.0, -1.0, 0.0, 0.0, -1.0, 0.0, 0.0, -1.0, 0.0, 0.0, -1.0, 0.0, 0.0, -1.0, 0.0, 0.0, -1.0, 0.0, 0.0, -1.0, 0.0, 0.0, -1.0, 0.0, 0.0, -1.0, 0.0, 0.0, -1.0, 0.0, 0.0, -1.0, 0.0, 0.0, -1.0, 0.0, 0.0, -1.0, 0.0, 0.0, -1.0, 0.0, 0.0, -1.0, 0.0, 0.0, -1.0, 0.0, 0.0, -1.0, 0.0, 0.0, -1.0, 0.0, 0.0, -1.0, 0.0, 0.0, -1.0, 0.0, 0.0, -1.0, 0.0, 0.0, -1.0, 0.0, 0.0, -1.0, 0.0, 0.0, -1.0, 0.0, 0.0, -1.0, 0.0, 0.0, -1.0, 0.0, 0.0, -1.0, 0.0, 0.0, -1.0, 0.0, 0.0, -1.0, 0.0, 0.0, -1.0, 0.0, 0.0, -1.0, 0.0, 1.306e-08, 0.0, 1.0, 1.306e-08, 0.0, 1.0, 1.306e-08, 0.0, 1.0, 1.306e-08, 0.0, 1.0, 1.306e-08, 0.0, 1.0, 1.306e-08, 0.0, 1.0, 1.306e-08, 0.0, 1.0, 1.306e-08, 0.0, 1.0, 1.306e-08, 0.0, 1.0, 1.306e-08, 0.0, 1.0, 1.306e-08, 0.0, 1.0, 1.306e-08, 0.0, 1.0, 1.306e-08, 0.0, 1.0, 1.306e-08, 0.0, 1.0, 1.306e-08, 0.0, 1.0, 0.0, 0.0, 1.0, 0.0, 0.0, 1.0, 0.0, 0.0, 1.0, 0.0, 0.0, 1.0, 0.0, -1.0, 0.0, 0.0, -1.0, 0.0, 0.0, -1.0, 0.0, 0.0, -1.0, 0.0, 0.0, -1.0, 0.0, 0.0, -1.0, 0.0, 0.0, -1.0, 0.0, 0.0, -1.0, 0.0, 0.0, -1.0, 0.0, 0.0, -1.0, -1.302e-07, 0.0, -1.0, -1.302e-07, 0.0, -1.0, -1.302e-07, 0.0, -1.0, -1.302e-07, 0.0, -1.0, 0.0, 0.0, -1.0, 0.0, 0.0, -1.0, 0.0, 0.0, -1.0, 0.0, 0.0, -1.0, 0.0, 0.0, -1.0, 0.0, 0.0, -1.0, 0.0, 0.0, -1.0, 0.0, 0.0, -1.0, 0.0, 0.0, -1.0, 0.0, 0.0, -1.0, 0.0, 0.0, -1.0, 0.0, 0.0, -1.0, 0.0, 0.0, -1.0, 0.0, 0.0, -1.0, 0.0, 0.0, -1.0, 0.0, 0.0, -1.0, 0.0, 0.0, -1.0, 0.0, 0.0, -1.0, 0.0, 0.0, -1.0, 0.0, 0.0, -1.0, 0.0, 0.0, -1.0, 0.0, 0.0, -1.0, 0.0, 0.0, -1.0, 0.0, 0.0, -1.0, 0.0, 0.0, -1.0, 0.0, 0.0, -1.0, 0.0, 0.0, -1.0, 0.0, 0.7414, 0.0, -0.6711, 0.7414, 0.0, -0.6711, 0.7414, 0.0, -0.6711, 0.8615, 0.0, 0.5077, 0.8615, 0.0, 0.5077, 0.8615, 0.0, 0.5077, -0.8615, -9.329e-07, 0.5077, -0.8615, -9.329e-07, 0.5077, -0.8615, -9.329e-07, 0.5077, 0.8615, 4.185e-06, 0.5077, 0.8615, 4.185e-06, 0.5077, 0.8615, 4.185e-06, 0.5077, 0.9942, 0.0, 0.1079, 0.9942, 0.0, 0.1079, 0.9942, 0.0, 0.1079, 0.9942, 0.0, 0.1079, 0.9942, -1.77e-07, -0.1079, 0.9942, -1.77e-07, -0.1079, 0.9942, -1.77e-07, -0.1079, 0.9942, -1.77e-07, -0.1079, 0.9483, -1.707e-07, -0.3174, 0.9483, -1.707e-07, -0.3174, 0.9483, -1.707e-07, -0.3174, 0.9483, -1.707e-07, -0.3174, 0.8615, -1.026e-07, -0.5077, 0.8615, -1.026e-07, -0.5077, 0.8615, -1.026e-07, -0.5077, 0.8615, -1.026e-07, -0.5077, -0.8615, -2.678e-07, 0.5077, -0.8615, -2.678e-07, 0.5077, -0.8615, -2.678e-07, 0.5077, -0.8615, -2.678e-07, 0.5077, 0.0, -1.0, 0.0, 0.0, -1.0, 0.0, 0.0, -1.0, 0.0, 0.0, 0.0, 1.0, 0.0, 0.0, 1.0, 0.0, 0.0, 1.0, 0.0, -1.0, 0.0, 0.0, -1.0, 0.0, 0.0, -1.0, 0.0, -0.9483, -3.415e-07, -0.3174, -0.9483, -3.415e-07, -0.3174, -0.9483, -3.415e-07, -0.3174, -0.9483, -3.415e-07, -0.3174, -0.9942, 0.0, -0.1079, -0.9942, 0.0, -0.1079, -0.9942, 0.0, -0.1079, -0.9942, 0.0, -0.1079, -0.9942, -1.769e-07, 0.1079, -0.9942, -1.769e-07, 0.1079, -0.9942, -1.769e-07, 0.1079, -0.9942, -1.769e-07, 0.1079, -0.9483, -3.512e-07, 0.3174, -0.9483, -3.512e-07, 0.3174, -0.9483, -3.512e-07, 0.3174, -0.9483, -3.512e-07, 0.3174, 0.7414, 0.0, -0.6711, 0.7414, 0.0, -0.6711, 0.7414, 0.0, -0.6711, 0.8615, -1.72e-06, 0.5078, 0.8615, -1.72e-06, 0.5078, 0.8615, -1.72e-06, 0.5078, -0.8615, 0.0, 0.5078, -0.8615, 0.0, 0.5078, -0.8615, 0.0, 0.5078, 0.8615, 2.201e-06, 0.5077, 0.8615, 2.201e-06, 0.5077, 0.8615, 2.201e-06, 0.5077, 0.9942, 0.0, 0.1079, 0.9942, 0.0, 0.1079, 0.9942, 0.0, 0.1079, 0.9483, 3.356e-07, -0.3174, 0.9483, 3.356e-07, -0.3174, 0.9483, 3.356e-07, -0.3174, 0.9483, 3.356e-07, -0.3174, 0.9942, 0.0, -0.1079, 0.9942, 0.0, -0.1079, 0.9942, 0.0, -0.1079, 0.8615, 0.0, -0.5077, 0.8615, 0.0, -0.5077, 0.8615, 0.0, -0.5077, 0.8615, -7.768e-06, -0.5078, 0.8615, -7.768e-06, -0.5078, 0.8615, -7.768e-06, -0.5078, -0.8615, -3.77e-06, 0.5078, -0.8615, -3.77e-06, 0.5078, -0.8615, -3.77e-06, 0.5078, -0.8615, 0.0, 0.5078, -0.8615, 0.0, 0.5078, -0.8615, 0.0, 0.5078, 0.741, 0.0, -0.6715, 0.741, 0.0, -0.6715, 0.741, 0.0, -0.6715, 0.0, -1.0, 0.0, 0.0, -1.0, 0.0, 0.0, -1.0, 0.0, 0.0, -1.0, 0.0, 0.0, -1.0, 0.0, 0.0, -1.0, 0.0, -0.7414, 0.0, -0.6711, -0.7414, 0.0, -0.6711, -0.7414, 0.0, -0.6711, -0.8615, -1.641e-07, -0.5077, -0.8615, -1.641e-07, -0.5077, -0.8615, -1.641e-07, -0.5077, -0.8615, -1.641e-07, -0.5077, -0.9483, 1.678e-07, -0.3174, -0.9483, 1.678e-07, -0.3174, -0.9483, 1.678e-07, -0.3174, -0.9483, 1.678e-07, -0.3174, -0.8615, 0.0, -0.5078, -0.8615, 0.0, -0.5078, -0.8615, 0.0, -0.5078, -0.9942, 0.0, -0.1079, -0.9942, 0.0, -0.1079, -0.9942, 0.0, -0.1079, -0.9942, 0.0, 0.1079, -0.9942, 0.0, 0.1079, -0.9942, 0.0, 0.1079, -0.9483, -3.26e-07, 0.3174, -0.9483, -3.26e-07, 0.3174, -0.9483, -3.26e-07, 0.3174, -0.9483, -3.26e-07, 0.3174, 0.7414, 0.0, -0.6711, 0.7414, 0.0, -0.6711, 0.7414, 0.0, -0.6711, -0.8615, 0.0, 0.5077, -0.8615, 0.0, 0.5077, -0.8615, 0.0, 0.5077, 0.8615, 1.58e-06, -0.5077, 0.8615, 1.58e-06, -0.5077, 0.8615, 1.58e-06, -0.5077, -0.8615, 0.0, 0.5077, -0.8615, 0.0, 0.5077, -0.8615, 0.0, 0.5077, 0.0, 0.09331, 0.9956, 0.0, 0.09331, 0.9956, 0.0, 0.09331, 0.9956, -0.741, 0.0, -0.6715, -0.741, 0.0, -0.6715, -0.741, 0.0, -0.6715, -0.7414, 2.156e-07, -0.6711, -0.7414, 2.156e-07, -0.6711, -0.7414, 2.156e-07, -0.6711, -0.7414, 2.156e-07, -0.6711, -0.8612, -0.000283, -0.5083, -0.8612, -0.000283, -0.5083, -0.8612, -0.000283, -0.5083, 0.7414, -3.214e-06, -0.671, 0.7414, -3.214e-06, -0.671, 0.7414, -3.214e-06, -0.671, 0.7414, -3.214e-06, -0.671, 0.7413, 0.0, -0.6711, 0.7413, 0.0, -0.6711, 0.7413, 0.0, -0.6711, 0.8615, 0.0, -0.5077, 0.8615, 0.0, -0.5077, 0.8615, 0.0, -0.5077, 0.0, 0.09332, 0.9956, 0.0, 0.09332, 0.9956, 0.0, 0.09332, 0.9956, -0.7414, 0.0, -0.6711, -0.7414, 0.0, -0.6711, -0.7414, 0.0, -0.6711, -0.7414, 0.0, -0.6711, 0.0, 1.0, -2.323e-07, 0.0, 1.0, -2.323e-07, 0.0, 1.0, -2.323e-07, 0.0, 1.0, -2.323e-07, 0.0, 1.0, -2.323e-07, 0.0, 1.0, -2.323e-07, 0.0, 1.0, -2.323e-07, 0.0, 1.0, -2.323e-07, 0.0, 1.0, -2.323e-07, 0.0, 1.0, -2.323e-07, 0.0, 1.0, -2.323e-07, 0.0, 1.0, -2.323e-07, 0.0, 1.0, -2.323e-07, 0.0, 1.0, -2.323e-07, 0.0, 1.0, -2.323e-07, 0.0, 1.0, -2.323e-07, 0.0, 1.0, -2.323e-07, 0.0, 1.0, -2.323e-07, 0.0, 1.0, -2.323e-07, 0.0, 1.0, -2.323e-07, 0.0, 1.0, -2.323e-07, 0.0, 1.0, -2.323e-07, 0.0, 1.0, -2.323e-07, 0.0, 1.0, -2.323e-07, 0.0, 1.0, -2.323e-07, -0.8615, 0.0, -0.5078, -0.8615, 0.0, -0.5078, -0.8615, 0.0, -0.5078, -0.8615, 0.0, -0.5077, -0.8615, 0.0, -0.5077, -0.8615, 0.0, -0.5077, 0.7414, 6.762e-07, -0.6711, 0.7414, 6.762e-07, -0.6711, 0.7414, 6.762e-07, -0.6711, 0.0, 0.09337, 0.9956, 0.0, 0.09337, 0.9956, 0.0, 0.09337, 0.9956, 0.0, 0.09337, 0.9956, 0.0, 0.0, 1.0, 0.0, 0.0, 1.0, 0.0, 0.0, 1.0, 0.0, 1.0, 0.0001105, 0.0, 1.0, 0.0001105, 0.0, 1.0, 0.0001105, 0.8614, 0.0, -0.508, 0.8614, 0.0, -0.508, 0.8614, 0.0, -0.508, 0.0, 0.0, 1.0, 0.0, 0.0, 1.0, 0.0, 0.0, 1.0, -0.7414, -1.302e-05, -0.6711, -0.7414, -1.302e-05, -0.6711, -0.7414, -1.302e-05, -0.6711, -0.7414, -1.302e-05, -0.6711, -0.8615, -1.443e-06, -0.5078, -0.8615, -1.443e-06, -0.5078, -0.8615, -1.443e-06, -0.5078, -0.8615, -1.443e-06, -0.5078, -0.8615, 3.039e-06, -0.5077, -0.8615, 3.039e-06, -0.5077, -0.8615, 3.039e-06, -0.5077, -0.8615, -5.189e-07, -0.5078, -0.8615, -5.189e-07, -0.5078, -0.8615, -5.189e-07, -0.5078, -0.8615, -2.679e-07, -0.5077, -0.8615, -2.679e-07, -0.5077, -0.8615, -2.679e-07, -0.5077, -0.7417, 0.0003221, -0.6707, -0.7417, 0.0003221, -0.6707, -0.7417, 0.0003221, -0.6707, 0.0, 0.09336, 0.9956, 0.0, 0.09336, 0.9956, 0.0, 0.09336, 0.9956, 0.7414, 7.903e-07, -0.6711, 0.7414, 7.903e-07, -0.6711, 0.7414, 7.903e-07, -0.6711, 0.7414, 0.0, -0.6711, 0.7414, 0.0, -0.6711, 0.7414, 0.0, -0.6711, 0.7414, 0.0, -0.6711, 0.7414, 0.0, -0.6711, 0.7414, 0.0, -0.6711, 0.7414, 0.0, -0.6711, 0.7414, 0.0, -0.6711, 0.7414, 0.0, -0.6711, 0.7414, -2.944e-07, -0.6711, 0.7414, -2.944e-07, -0.6711, 0.7414, -2.944e-07, -0.6711, 0.7413, 0.0, -0.6711, 0.7413, 0.0, -0.6711, 0.7413, 0.0, -0.6711, 0.8615, 0.0, -0.5077, 0.8615, 0.0, -0.5077, 0.8615, 0.0, -0.5077, 0.8615, -5.357e-07, -0.5078, 0.8615, -5.357e-07, -0.5078, 0.8615, -5.357e-07, -0.5078, 0.8615, -5.189e-07, -0.5077, 0.8615, -5.189e-07, -0.5077, 0.8615, -5.189e-07, -0.5077, 0.8615, 1.013e-06, -0.5077, 0.8615, 1.013e-06, -0.5077, 0.8615, 1.013e-06, -0.5077, 0.8615, -2.771e-06, -0.5078, 0.8615, -2.771e-06, -0.5078, 0.8615, -2.771e-06, -0.5078, 0.8615, -2.771e-06, -0.5078, -0.8615, 1.58e-06, -0.5077, -0.8615, 1.58e-06, -0.5077, -0.8615, 1.58e-06, -0.5077, 0.0, 1.0, 0.0, 0.0, 1.0, 0.0, 0.0, 1.0, 0.0, 0.8615, 2.608e-06, -0.5077, 0.8615, 2.608e-06, -0.5077, 0.8615, 2.608e-06, -0.5077, -0.7411, 0.0, -0.6714, -0.7411, 0.0, -0.6714, -0.7411, 0.0, -0.6714, -0.8615, -1.279e-06, -0.5078, -0.8615, -1.279e-06, -0.5078, -0.8615, -1.279e-06, -0.5078, -0.8615, -3.685e-06, -0.5078, -0.8615, -3.685e-06, -0.5078, -0.8615, -3.685e-06, -0.5078, 0.0, 0.6077, 0.7942, 0.0, 0.6077, 0.7942, 0.0, 0.6077, 0.7942, 0.0, 0.6077, 0.7942, 0.0, 0.6077, 0.7942, 0.0, 0.6077, 0.7942, 0.0, 0.6077, 0.7942, 0.0, 0.6077, 0.7942, 0.0, 0.6077, 0.7942, 0.0, 0.6077, 0.7942, 0.0, 0.6077, 0.7942, 0.0, 0.6077, 0.7942, 0.0, 0.6077, 0.7942, 0.0, 0.6077, 0.7942, 0.0, 0.6077, 0.7942, 0.0, 0.6077, 0.7942, 0.0, 0.6077, 0.7942, 0.0, 0.6077, 0.7942, 0.0, 0.6077, 0.7942, 0.0, 0.6077, 0.7942, 0.0, 0.6077, 0.7942, 0.0, 1.0, -3.281e-08, 0.0, 1.0, -3.281e-08, 0.0, 1.0, -3.281e-08, 0.0, 1.0, -3.281e-08, 0.0, 1.0, -3.281e-08, 0.0, 1.0, -3.281e-08, 0.0, 1.0, -3.281e-08, 0.0, 1.0, -3.281e-08, 0.0, 1.0, -3.281e-08, 0.0, 1.0, -3.281e-08, 0.0, 1.0, -3.281e-08, 0.0, 1.0, -3.281e-08, 0.0, 1.0, -3.281e-08, 0.0, 1.0, -3.281e-08, 0.0, 1.0, -3.281e-08, 0.0, 1.0, -3.281e-08, 8.392e-09, 0.6472, -0.7624, 8.392e-09, 0.6472, -0.7624, 8.392e-09, 0.6472, -0.7624, 8.392e-09, 0.6472, -0.7624, 8.392e-09, 0.6472, -0.7624, 8.392e-09, 0.6472, -0.7624, 8.392e-09, 0.6472, -0.7624, 8.392e-09, 0.6472, -0.7624, 8.392e-09, 0.6472, -0.7624, 8.392e-09, 0.6472, -0.7624, 8.392e-09, 0.6472, -0.7624, 8.392e-09, 0.6472, -0.7624, 8.392e-09, 0.6472, -0.7624, 8.392e-09, 0.6472, -0.7624, 8.392e-09, 0.6472, -0.7624, 8.392e-09, 0.6472, -0.7624, 8.392e-09, 0.6472, -0.7624, 8.392e-09, 0.6472, -0.7624, 8.392e-09, 0.6472, -0.7624, 8.392e-09, 0.6472, -0.7624, 8.392e-09, 0.6472, -0.7624, 8.392e-09, 0.6472, -0.7624])] * 3)])

# ---- objects
ob_catan_round_end_roads = bpy.data.objects.new('Catan_Round-End_Roads', me_catan_round_end_roads)

# ---- transforms, parenting, visibility, modifiers, constraints
ob_catan_round_end_roads.location = (0.0, 0.0, 0.0)
ob_catan_round_end_roads.rotation_euler = (1.571, -0.0, 0.0)

# ---- collection membership
col_collection.objects.link(ob_catan_round_end_roads)

# ---- scene / render settings (as saved in the file)
scene.frame_start = 1; scene.frame_end = 250; scene.frame_set(1)
scene.render.engine = 'BLENDER_EEVEE_NEXT'
scene.cycles.sampling_pattern = 'TABULATED_SOBOL'
scene.view_settings.view_transform = 'Filmic'
bpy.context.view_layer.update()

# ---- added for rendering (the .blend has no active camera and no usable light): camera, sun
cam_auto = bpy.data.cameras.new('AutoCamera')
cam_auto.lens = 50.0
cam_auto.sensor_width = 36.0
cam_auto.clip_end = 1000.0
ob_auto_camera = bpy.data.objects.new('AutoCamera', cam_auto)
scene.collection.objects.link(ob_auto_camera)
ob_auto_camera.location = (30.6546, -37.8133, 25.9346)
ob_auto_camera.rotation_euler = (1.09748, -7.21219e-08, 0.694738)
scene.camera = ob_auto_camera
light_auto_sun = bpy.data.lights.new('AutoSun', 'SUN')
light_auto_sun.energy = 3.0
light_auto_sun.angle = 0.0523599
ob_auto_sun = bpy.data.objects.new('AutoSun', light_auto_sun)
scene.collection.objects.link(ob_auto_sun)
ob_auto_sun.rotation_euler = (0.872665, 0.174533, 0.523599)
bpy.context.view_layer.update()
